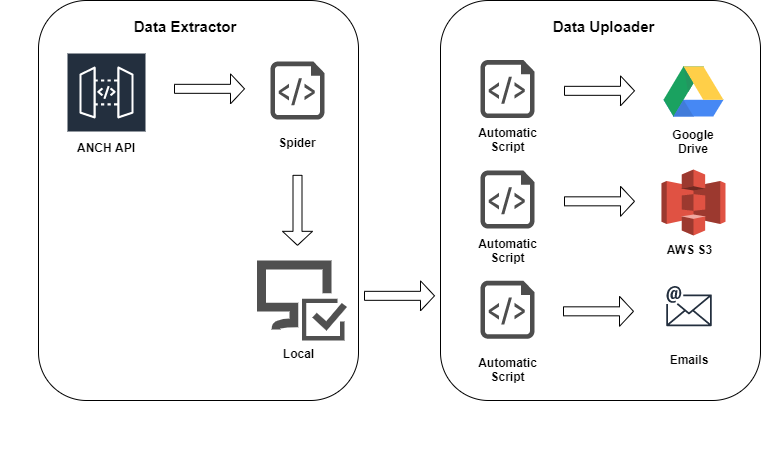

The diagram above was exported from draw.io. Its source (the exported page's mxGraphModel, read from the mxfile embedded in the PNG):
<mxGraphModel dx="980" dy="170" grid="1" gridSize="10" guides="1" tooltips="1" connect="1" arrows="1" fold="1" page="1" pageScale="1" pageWidth="827" pageHeight="1169" math="0" shadow="0">
  <root>
    <mxCell id="0" />
    <mxCell id="1" parent="0" />
    <mxCell id="TF39GSzsSmDJGaMy0yp9-64" value="" style="rounded=1;whiteSpace=wrap;html=1;fillColor=none;" vertex="1" parent="1">
      <mxGeometry x="68" y="50" width="320" height="400" as="geometry" />
    </mxCell>
    <mxCell id="TF39GSzsSmDJGaMy0yp9-30" value="" style="rounded=1;whiteSpace=wrap;html=1;fillColor=none;arcSize=5;strokeColor=none;" vertex="1" parent="1">
      <mxGeometry x="30" y="50" width="770" height="470" as="geometry" />
    </mxCell>
    <mxCell id="TF39GSzsSmDJGaMy0yp9-41" value="" style="rounded=1;whiteSpace=wrap;html=1;fillColor=none;" vertex="1" parent="1">
      <mxGeometry x="470" y="50" width="320" height="400" as="geometry" />
    </mxCell>
    <mxCell id="TF39GSzsSmDJGaMy0yp9-5" value="ANCH API" style="rounded=1;whiteSpace=wrap;html=1;strokeColor=none;fillColor=none;fontStyle=1" vertex="1" parent="1">
      <mxGeometry x="96" y="187" width="79" height="20" as="geometry" />
    </mxCell>
    <mxCell id="TF39GSzsSmDJGaMy0yp9-6" value="" style="outlineConnect=0;fontColor=#232F3E;gradientColor=none;strokeColor=#ffffff;fillColor=#232F3E;dashed=0;verticalLabelPosition=middle;verticalAlign=bottom;align=center;html=1;whiteSpace=wrap;fontSize=10;fontStyle=1;spacing=3;shape=mxgraph.aws4.productIcon;prIcon=mxgraph.aws4.api_gateway;" vertex="1" parent="1">
      <mxGeometry x="96" y="102" width="80" height="80" as="geometry" />
    </mxCell>
    <mxCell id="TF39GSzsSmDJGaMy0yp9-8" value="" style="aspect=fixed;pointerEvents=1;shadow=0;dashed=0;html=1;strokeColor=none;labelPosition=center;verticalLabelPosition=bottom;verticalAlign=top;align=center;fillColor=#4D4D4D;shape=mxgraph.azure.script_file" vertex="1" parent="1">
      <mxGeometry x="300" y="111" width="54" height="58" as="geometry" />
    </mxCell>
    <mxCell id="TF39GSzsSmDJGaMy0yp9-9" value="Spider" style="rounded=1;whiteSpace=wrap;html=1;fillColor=none;strokeColor=none;fontStyle=1" vertex="1" parent="1">
      <mxGeometry x="287.5" y="182" width="79" height="20" as="geometry" />
    </mxCell>
    <mxCell id="TF39GSzsSmDJGaMy0yp9-10" value="" style="pointerEvents=1;shadow=0;dashed=0;html=1;strokeColor=none;labelPosition=center;verticalLabelPosition=bottom;verticalAlign=top;align=center;fillColor=#505050;shape=mxgraph.mscae.intune.computer_inventory" vertex="1" parent="1">
      <mxGeometry x="286.5" y="310" width="90" height="80" as="geometry" />
    </mxCell>
    <mxCell id="TF39GSzsSmDJGaMy0yp9-11" value="Local" style="rounded=1;whiteSpace=wrap;html=1;fillColor=none;strokeColor=none;fontStyle=1" vertex="1" parent="1">
      <mxGeometry x="287.5" y="393" width="79" height="20" as="geometry" />
    </mxCell>
    <mxCell id="TF39GSzsSmDJGaMy0yp9-12" value="" style="shape=singleArrow;whiteSpace=wrap;html=1;fillColor=none;" vertex="1" parent="1">
      <mxGeometry x="204" y="123.33331298828125" width="70" height="30" as="geometry" />
    </mxCell>
    <mxCell id="TF39GSzsSmDJGaMy0yp9-13" value="" style="shape=singleArrow;whiteSpace=wrap;html=1;fillColor=none;rotation=90;" vertex="1" parent="1">
      <mxGeometry x="292" y="244.83331298828125" width="70" height="30" as="geometry" />
    </mxCell>
    <mxCell id="TF39GSzsSmDJGaMy0yp9-18" value="" style="shape=singleArrow;whiteSpace=wrap;html=1;fillColor=none;" vertex="1" parent="1">
      <mxGeometry x="394" y="330.33331298828125" width="70" height="30" as="geometry" />
    </mxCell>
    <mxCell id="TF39GSzsSmDJGaMy0yp9-20" value="" style="aspect=fixed;pointerEvents=1;shadow=0;dashed=0;html=1;strokeColor=none;labelPosition=center;verticalLabelPosition=bottom;verticalAlign=top;align=center;fillColor=#4D4D4D;shape=mxgraph.azure.script_file" vertex="1" parent="1">
      <mxGeometry x="510" y="109.5" width="54" height="58" as="geometry" />
    </mxCell>
    <mxCell id="TF39GSzsSmDJGaMy0yp9-21" value="" style="aspect=fixed;pointerEvents=1;shadow=0;dashed=0;html=1;strokeColor=none;labelPosition=center;verticalLabelPosition=bottom;verticalAlign=top;align=center;fillColor=#4D4D4D;shape=mxgraph.azure.script_file" vertex="1" parent="1">
      <mxGeometry x="510" y="220" width="54" height="58" as="geometry" />
    </mxCell>
    <mxCell id="TF39GSzsSmDJGaMy0yp9-22" value="" style="aspect=fixed;pointerEvents=1;shadow=0;dashed=0;html=1;strokeColor=none;labelPosition=center;verticalLabelPosition=bottom;verticalAlign=top;align=center;fillColor=#4D4D4D;shape=mxgraph.azure.script_file" vertex="1" parent="1">
      <mxGeometry x="510" y="330.16668701171875" width="54" height="58" as="geometry" />
    </mxCell>
    <mxCell id="TF39GSzsSmDJGaMy0yp9-23" value="" style="shape=singleArrow;whiteSpace=wrap;html=1;fillColor=none;" vertex="1" parent="1">
      <mxGeometry x="594" y="125.33331298828125" width="70" height="30" as="geometry" />
    </mxCell>
    <mxCell id="TF39GSzsSmDJGaMy0yp9-24" value="" style="shape=singleArrow;whiteSpace=wrap;html=1;fillColor=none;" vertex="1" parent="1">
      <mxGeometry x="594" y="235.83331298828125" width="70" height="30" as="geometry" />
    </mxCell>
    <mxCell id="TF39GSzsSmDJGaMy0yp9-25" value="" style="shape=singleArrow;whiteSpace=wrap;html=1;fillColor=none;" vertex="1" parent="1">
      <mxGeometry x="593" y="345.83331298828125" width="70" height="30" as="geometry" />
    </mxCell>
    <mxCell id="TF39GSzsSmDJGaMy0yp9-26" value="" style="dashed=0;outlineConnect=0;html=1;align=center;labelPosition=center;verticalLabelPosition=bottom;verticalAlign=top;shape=mxgraph.weblogos.google_drive;fillColor=none;" vertex="1" parent="1">
      <mxGeometry x="693" y="116" width="60" height="50" as="geometry" />
    </mxCell>
    <mxCell id="TF39GSzsSmDJGaMy0yp9-27" value="" style="outlineConnect=0;dashed=0;verticalLabelPosition=bottom;verticalAlign=top;align=center;html=1;shape=mxgraph.aws3.s3;fillColor=#E05243;gradientColor=none;" vertex="1" parent="1">
      <mxGeometry x="691" y="219" width="64" height="66" as="geometry" />
    </mxCell>
    <mxCell id="TF39GSzsSmDJGaMy0yp9-48" value="AWS S3" style="text;html=1;strokeColor=none;fillColor=none;align=center;verticalAlign=middle;whiteSpace=wrap;rounded=0;fontStyle=1" vertex="1" parent="1">
      <mxGeometry x="694" y="289" width="49" height="20" as="geometry" />
    </mxCell>
    <mxCell id="TF39GSzsSmDJGaMy0yp9-28" value="" style="outlineConnect=0;fontColor=#232F3E;gradientColor=none;strokeColor=#232F3E;fillColor=#ffffff;dashed=0;verticalLabelPosition=bottom;verticalAlign=top;align=center;html=1;fontSize=12;fontStyle=0;aspect=fixed;shape=mxgraph.aws4.resourceIcon;resIcon=mxgraph.aws4.email;" vertex="1" parent="1">
      <mxGeometry x="690" y="327" width="57" height="57" as="geometry" />
    </mxCell>
    <mxCell id="TF39GSzsSmDJGaMy0yp9-53" value="Google Drive" style="text;html=1;strokeColor=none;fillColor=none;align=center;verticalAlign=middle;whiteSpace=wrap;rounded=0;fontStyle=1" vertex="1" parent="1">
      <mxGeometry x="693" y="181" width="60" height="20" as="geometry" />
    </mxCell>
    <mxCell id="TF39GSzsSmDJGaMy0yp9-54" value="Emails" style="text;html=1;strokeColor=none;fillColor=none;align=center;verticalAlign=middle;whiteSpace=wrap;rounded=0;fontStyle=1" vertex="1" parent="1">
      <mxGeometry x="694" y="399" width="49" height="20" as="geometry" />
    </mxCell>
    <mxCell id="TF39GSzsSmDJGaMy0yp9-55" value="Data Extractor" style="rounded=1;whiteSpace=wrap;html=1;fillColor=none;fontColor=#000000;strokeColor=none;fontStyle=1;fontSize=15;" vertex="1" parent="1">
      <mxGeometry x="154" y="56" width="120" height="40" as="geometry" />
    </mxCell>
    <mxCell id="TF39GSzsSmDJGaMy0yp9-56" value="Data Uploader" style="rounded=1;whiteSpace=wrap;html=1;fillColor=none;fontColor=#000000;strokeColor=none;fontStyle=1;fontSize=15;" vertex="1" parent="1">
      <mxGeometry x="573" y="56" width="120" height="40" as="geometry" />
    </mxCell>
    <mxCell id="TF39GSzsSmDJGaMy0yp9-59" value="Automatic Script" style="rounded=1;whiteSpace=wrap;html=1;fillColor=none;strokeColor=none;fontStyle=1" vertex="1" parent="1">
      <mxGeometry x="498" y="409.16668701171875" width="79" height="20" as="geometry" />
    </mxCell>
    <mxCell id="TF39GSzsSmDJGaMy0yp9-60" value="Automatic Script" style="rounded=1;whiteSpace=wrap;html=1;fillColor=none;strokeColor=none;fontStyle=1" vertex="1" parent="1">
      <mxGeometry x="497.5" y="290.16668701171875" width="79" height="20" as="geometry" />
    </mxCell>
    <mxCell id="TF39GSzsSmDJGaMy0yp9-61" value="Automatic Script" style="rounded=1;whiteSpace=wrap;html=1;fillColor=none;strokeColor=none;fontStyle=1" vertex="1" parent="1">
      <mxGeometry x="497.5" y="179.16668701171875" width="79" height="20" as="geometry" />
    </mxCell>
  </root>
</mxGraphModel>